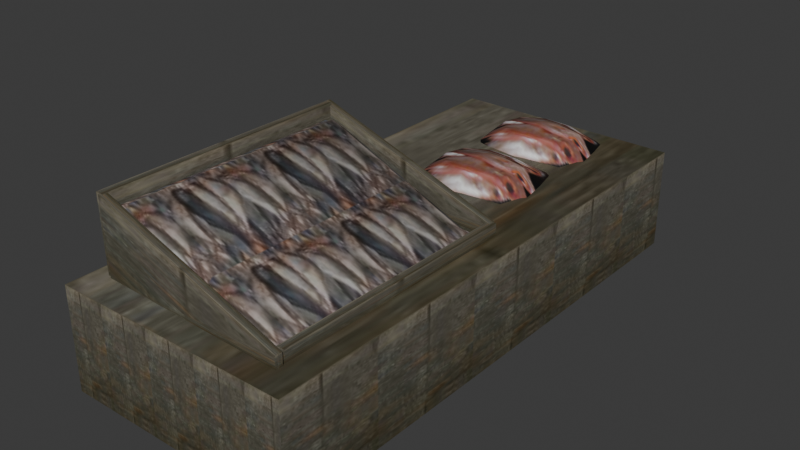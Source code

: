 # Source: fishtable.blend  (saved by Blender 4.1.24; exported with 4.5.12 LTS)
import bpy
from mathutils import Matrix  # noqa: F401  (used for matrix-valued properties, if any)

bpy.ops.wm.read_factory_settings(use_empty=True)
scene = bpy.context.scene
scene.name = 'Scene'

# ---- images (referenced by path relative to the original .blend; pixels are not part of the script)
import os
ASSET_DIR = os.environ.get("B2B_ASSET_DIR", "")  # directory of the original .blend (textures are referenced by path, not embedded)
HERE = os.path.dirname(os.path.abspath(__file__))  # packed textures are extracted next to this script under _unpacked/

def load_image(name, relpath, width, height, colorspace="sRGB"):
    """Load a texture the original file referenced (path relative to the .blend, or extracted next to this script)."""
    p = next((c for c in (os.path.join(HERE, relpath), os.path.join(ASSET_DIR, relpath)) if relpath and os.path.exists(c)), "")
    if p:
        img = bpy.data.images.load(p, check_existing=True)
        img.name = name
    else:  # same state as the original file: an image datablock whose file is absent (Cycles renders it pink)
        img = bpy.data.images.new(name, width, height)
        img.source = "FILE"
        img.filepath = "//" + (relpath or name)
    img.colorspace_settings.name = colorspace
    return img
img_fish_i = load_image('fish.i', '_unpacked/fish.c7aa7f1a.png', 64, 64, 'sRGB')
img_textures_wood_i = load_image('..\\textures\\wood.i', '_unpacked/wood.3b2a7118.jpg', 64, 128, 'sRGB')
img_fish_i_001 = load_image('fish.i.001', '_unpacked/fish.4cafbe15.jpg', 64, 64, 'sRGB')

# ---- materials (node trees are filled in below, after node groups)
mat_models_fishtable_fish_png = bpy.data.materials.new('models/fishtable/fish.png')
mat_models_fishtable_fish_png.use_transparent_shadow = False
mat_models_fishtable_fish_png.specular_color = (0.0, 0.0, 0.0)
mat_models_textures_wood_jpg = bpy.data.materials.new('models/textures/wood.jpg')
mat_models_textures_wood_jpg.use_transparent_shadow = False
mat_models_textures_wood_jpg.specular_color = (0.0, 0.0, 0.0)
mat_models_fishtable_fish_jpg = bpy.data.materials.new('models/fishtable/fish.jpg')
mat_models_fishtable_fish_jpg.use_transparent_shadow = False
mat_models_fishtable_fish_jpg.specular_color = (0.0, 0.0, 0.0)

# ---- material node trees
mat_models_fishtable_fish_png.use_nodes = True; mat_models_fishtable_fish_png.node_tree.nodes.clear()
_N = mat_models_fishtable_fish_png.node_tree.nodes; _L = mat_models_fishtable_fish_png.node_tree.links
n0 = _N.new('ShaderNodeTexImage'); n0.name = 'Image Texture'; n0.location = (0, 0)
n0.image = img_fish_i
n1 = _N.new('ShaderNodeBsdfPrincipled'); n1.name = 'Principled BSDF'; n1.location = (290, 0)
n2 = _N.new('ShaderNodeOutputMaterial'); n2.name = 'Material Output'; n2.location = (580, 0)
_L.new(n0.outputs[0], n1.inputs[0])
_L.new(n1.outputs[0], n2.inputs[0])
n2.is_active_output = True
mat_models_textures_wood_jpg.use_nodes = True; mat_models_textures_wood_jpg.node_tree.nodes.clear()
_N = mat_models_textures_wood_jpg.node_tree.nodes; _L = mat_models_textures_wood_jpg.node_tree.links
n0 = _N.new('ShaderNodeTexImage'); n0.name = 'Image Texture'; n0.location = (0, 0)
n0.image = img_textures_wood_i
n1 = _N.new('ShaderNodeBsdfPrincipled'); n1.name = 'Principled BSDF'; n1.location = (290, 0)
n2 = _N.new('ShaderNodeOutputMaterial'); n2.name = 'Material Output'; n2.location = (580, 0)
_L.new(n0.outputs[0], n1.inputs[0])
_L.new(n1.outputs[0], n2.inputs[0])
n2.is_active_output = True
mat_models_fishtable_fish_jpg.use_nodes = True; mat_models_fishtable_fish_jpg.node_tree.nodes.clear()
_N = mat_models_fishtable_fish_jpg.node_tree.nodes; _L = mat_models_fishtable_fish_jpg.node_tree.links
n0 = _N.new('ShaderNodeTexImage'); n0.name = 'Image Texture'; n0.location = (0, 0)
n0.image = img_fish_i_001
n1 = _N.new('ShaderNodeBsdfPrincipled'); n1.name = 'Principled BSDF'; n1.location = (290, 0)
n2 = _N.new('ShaderNodeOutputMaterial'); n2.name = 'Material Output'; n2.location = (580, 0)
_L.new(n0.outputs[0], n1.inputs[0])
_L.new(n1.outputs[0], n2.inputs[0])
n2.is_active_output = True

# ---- world
world_world = bpy.data.worlds.new('World'); scene.world = world_world
world_world.use_nodes = True; world_world.node_tree.nodes.clear()
_N = world_world.node_tree.nodes; _L = world_world.node_tree.links
n0 = _N.new('ShaderNodeOutputWorld'); n0.name = 'World Output'; n0.location = (300, 300)
n1 = _N.new('ShaderNodeBackground'); n1.name = 'Background'; n1.location = (10, 300)
n1.inputs[0].default_value = (0.05088, 0.05088, 0.05088, 1.0)
_L.new(n1.outputs[0], n0.inputs[0])
n0.is_active_output = True
world_world.color = (0.05088, 0.05088, 0.05088)
world_world.use_sun_shadow = False
world_world.sun_shadow_jitter_overblur = 0.0

# ---- meshes
me_fishtable_ms3d_m = bpy.data.meshes.new('fishtable.ms3d.m')
me_fishtable_ms3d_m.from_pydata([(13.91, -29.99, 11.47), (13.91, -29.99, -0.1435), (13.91, 31.23, 11.47), (13.91, 31.23, -0.1435), (13.91, 31.23, 11.47), (13.91, 31.23, -0.1435), (-13.17, 31.23, 11.47), (-13.17, 31.23, -0.1435), (-13.17, 31.23, 11.47), (-13.17, 31.23, -0.1435), (-13.17, -29.99, 11.47), (-13.17, -29.99, -0.1435), (-13.17, -29.99, 11.47), (-13.17, -29.99, -0.1435), (13.91, -29.99, 11.47), (13.91, -29.99, -0.1435), (13.91, -29.99, 11.47), (13.91, 31.23, 11.47), (13.91, -29.99, -0.1435), (13.91, 31.23, -0.1435), (-10.89, -26.45, 19.83), (-10.64, -26.45, 11.19), (-10.74, 2.673, 19.83), (-10.49, 2.673, 11.19), (-10.74, 2.673, 19.83), (-10.49, 2.673, 11.19), (-11.57, 2.673, 19.83), (-11.32, 2.673, 11.19), (-11.57, 2.673, 19.83), (-11.32, 2.673, 11.19), (-11.72, -26.45, 19.83), (-11.47, -26.45, 11.19), (-11.72, -26.45, 19.83), (-11.47, -26.45, 11.19), (-10.89, -26.45, 19.83), (-10.64, -26.45, 11.19), (-10.89, -26.45, 19.83), (-10.74, 2.673, 19.83), (-10.64, -26.45, 11.19), (-10.49, 2.673, 11.19), (10.63, 2.573, 12.83), (10.63, 2.573, 11.36), (-11.53, 3.324, 19.83), (-11.28, 3.324, 11.19), (-11.53, 3.324, 19.83), (-11.28, 3.324, 11.19), (-11.56, 2.517, 19.83), (-11.31, 2.517, 11.19), (-11.56, 2.517, 19.83), (-11.31, 2.517, 11.19), (10.59, 1.766, 12.83), (10.59, 1.766, 11.36), (10.59, 1.766, 12.83), (10.59, 1.766, 11.36), (10.63, 2.573, 12.83), (10.63, 2.573, 11.36), (10.63, 2.573, 12.83), (-11.53, 3.324, 19.83), (10.63, 2.573, 11.36), (-11.28, 3.324, 11.19), (11.0, -26.59, 12.83), (11.0, -26.59, 11.36), (-11.15, -25.84, 19.83), (-10.9, -25.84, 11.19), (-11.15, -25.84, 19.83), (-10.9, -25.84, 11.19), (-11.19, -26.65, 19.83), (-10.94, -26.65, 11.19), (-11.19, -26.65, 19.83), (-10.94, -26.65, 11.19), (10.97, -27.4, 12.83), (10.97, -27.4, 11.36), (10.97, -27.4, 12.83), (10.97, -27.4, 11.36), (11.0, -26.59, 12.83), (11.0, -26.59, 11.36), (11.0, -26.59, 12.83), (-11.15, -25.84, 19.83), (11.0, -26.59, 11.36), (-10.9, -25.84, 11.19), (10.86, -26.29, 12.83), (10.86, -26.29, 11.36), (10.99, 2.379, 12.83), (10.99, 2.379, 11.36), (10.99, 2.379, 12.83), (10.99, 2.379, 11.36), (10.16, 2.379, 12.83), (10.16, 2.379, 11.36), (10.16, 2.379, 12.83), (10.16, 2.379, 11.36), (10.03, -26.29, 12.83), (10.03, -26.29, 11.36), (10.03, -26.29, 12.83), (10.03, -26.29, 11.36), (10.86, -26.29, 12.83), (10.86, -26.29, 11.36), (10.86, -26.29, 12.83), (10.99, 2.379, 12.83), (10.86, -26.29, 11.36), (10.99, 2.379, 11.36), (10.69, 1.379, 11.36), (8.313, 1.315, 11.36), (8.296, -0.08222, 12.44), (10.67, -0.02948, 11.36), (8.171, -24.99, 12.44), (10.54, -25.05, 11.36), (8.188, -26.39, 11.36), (10.56, -26.45, 11.36), (-8.017, 1.315, 18.36), (-8.0, -0.08222, 19.44), (-8.125, -24.99, 19.44), (-8.142, -26.39, 18.36), (-10.39, 1.379, 18.36), (-10.37, -0.02948, 18.36), (-10.5, -25.05, 18.36), (-10.52, -26.45, 18.36), (2.072, 12.54, 14.15), (-1.074, 10.01, 13.28), (1.865, 9.086, 13.28), (-2.541, 12.09, 13.28), (-1.849, 14.35, 13.28), (0.6767, 15.72, 13.28), (3.855, 15.58, 13.28), (6.199, 13.98, 13.28), (6.612, 11.68, 13.28), (4.9, 9.744, 13.28), (1.737, 7.12, 10.69), (-4.612, 7.96, 10.69), (-5.391, 11.98, 10.69), (-5.76, 17.03, 10.69), (-0.4354, 18.86, 10.69), (7.789, 19.04, 10.69), (8.751, 15.04, 10.69), (9.418, 11.31, 10.69), (8.348, 7.773, 10.69), (1.715, 24.25, 14.15), (-1.43, 21.72, 13.28), (1.508, 20.8, 13.28), (-2.897, 23.8, 13.28), (-2.206, 26.06, 13.28), (0.3204, 27.44, 13.28), (3.499, 27.29, 13.28), (5.843, 25.7, 13.28), (6.256, 23.39, 13.28), (4.544, 21.46, 13.28), (1.38, 18.83, 10.69), (-4.968, 19.67, 10.69), (-5.748, 23.69, 10.69), (-6.116, 28.74, 10.69), (-0.5417, 29.57, 10.69), (7.683, 29.75, 10.69), (8.394, 26.76, 10.69), (9.062, 23.03, 10.69), (7.992, 19.48, 10.69)], [], [(0, 1, 2), (1, 3, 2), (4, 5, 6), (5, 7, 6), (8, 9, 10), (9, 11, 10), (12, 13, 14), (13, 15, 14), (12, 16, 6), (16, 17, 6), (18, 13, 19), (13, 7, 19), (20, 21, 22), (21, 23, 22), (24, 25, 26), (25, 27, 26), (28, 29, 30), (29, 31, 30), (32, 33, 34), (33, 35, 34), (32, 36, 26), (36, 37, 26), (38, 33, 39), (33, 27, 39), (40, 41, 42), (41, 43, 42), (44, 45, 46), (45, 47, 46), (48, 49, 50), (49, 51, 50), (52, 53, 54), (53, 55, 54), (52, 56, 46), (56, 57, 46), (58, 53, 59), (53, 47, 59), (60, 61, 62), (61, 63, 62), (64, 65, 66), (65, 67, 66), (68, 69, 70), (69, 71, 70), (72, 73, 74), (73, 75, 74), (72, 76, 66), (76, 77, 66), (78, 73, 79), (73, 67, 79), (80, 81, 82), (81, 83, 82), (84, 85, 86), (85, 87, 86), (88, 89, 90), (89, 91, 90), (92, 93, 94), (93, 95, 94), (92, 96, 86), (96, 97, 86), (98, 93, 99), (93, 87, 99), (100, 101, 102), (100, 102, 103), (102, 104, 105), (102, 105, 103), (105, 104, 106), (105, 106, 107), (108, 109, 102), (108, 102, 101), (102, 109, 110), (102, 110, 104), (110, 111, 106), (110, 106, 104), (108, 112, 113), (108, 113, 109), (113, 114, 110), (113, 110, 109), (110, 114, 115), (110, 115, 111), (116, 117, 118), (116, 119, 117), (116, 120, 119), (116, 121, 120), (116, 122, 121), (116, 123, 122), (116, 124, 123), (116, 125, 124), (116, 118, 125), (126, 118, 127), (118, 117, 127), (127, 117, 119), (127, 119, 128), (128, 119, 129), (119, 120, 129), (129, 120, 121), (129, 121, 130), (130, 121, 131), (121, 122, 131), (131, 122, 123), (131, 123, 132), (132, 123, 133), (123, 124, 133), (133, 124, 125), (133, 125, 134), (134, 125, 126), (125, 118, 126), (135, 136, 137), (135, 138, 136), (135, 139, 138), (135, 140, 139), (135, 141, 140), (135, 142, 141), (135, 143, 142), (135, 144, 143), (135, 137, 144), (145, 137, 146), (137, 136, 146), (146, 136, 138), (146, 138, 147), (147, 138, 148), (138, 139, 148), (148, 139, 140), (148, 140, 149), (149, 140, 150), (140, 141, 150), (150, 141, 142), (150, 142, 151), (151, 142, 152), (142, 143, 152), (152, 143, 144), (152, 144, 153), (153, 144, 145), (144, 137, 145)])
me_fishtable_ms3d_m.polygons.foreach_set('use_smooth', [True] * 132)
me_fishtable_ms3d_m.polygons.foreach_set('material_index', [1, 1, 1, 1, 1, 1, 1, 1, 1, 1, 1, 1, 1, 1, 1, 1, 1, 1, 1, 1, 1, 1, 1, 1, 1, 1, 1, 1, 1, 1, 1, 1, 1, 1, 1, 1, 1, 1, 1, 1, 1, 1, 1, 1, 1, 1, 1, 1, 1, 1, 1, 1, 1, 1, 1, 1, 1, 1, 1, 1, 2, 2, 2, 2, 2, 2, 2, 2, 2, 2, 2, 2, 2, 2, 2, 2, 2, 2, 0, 0, 0, 0, 0, 0, 0, 0, 0, 0, 0, 0, 0, 0, 0, 0, 0, 0, 0, 0, 0, 0, 0, 0, 0, 0, 0, 0, 0, 0, 0, 0, 0, 0, 0, 0, 0, 0, 0, 0, 0, 0, 0, 0, 0, 0, 0, 0, 0, 0, 0, 0, 0, 0])
_k = set([(0, 1), (0, 2), (1, 3), (2, 3), (4, 5), (4, 6), (5, 7), (6, 7), (6, 12), (6, 17), (7, 13), (7, 19), (8, 9), (8, 10), (9, 11), (10, 11), (12, 13), (12, 14), (12, 16), (13, 15), (13, 18), (14, 15), (16, 17), (18, 19), (20, 21), (20, 22), (21, 23), (22, 23), (24, 25), (24, 26), (25, 27), (26, 27), (26, 32), (26, 37), (27, 33), (27, 39), (28, 29), (28, 30), (29, 31), (30, 31), (32, 33), (32, 34), (32, 36), (33, 35), (33, 38), (34, 35), (36, 37), (38, 39), (40, 41), (40, 42), (41, 43), (42, 43), (44, 45), (44, 46), (45, 47), (46, 47), (46, 52), (46, 57), (47, 53), (47, 59), (48, 49), (48, 50), (49, 51), (50, 51), (52, 53), (52, 54), (52, 56), (53, 55), (53, 58), (54, 55), (56, 57), (58, 59), (60, 61), (60, 62), (61, 63), (62, 63), (64, 65), (64, 66), (65, 67), (66, 67), (66, 72), (66, 77), (67, 73), (67, 79), (68, 69), (68, 70), (69, 71), (70, 71), (72, 73), (72, 74), (72, 76), (73, 75), (73, 78), (74, 75), (76, 77), (78, 79), (80, 81), (80, 82), (81, 83), (82, 83), (84, 85), (84, 86), (85, 87), (86, 87), (86, 92), (86, 97), (87, 93), (87, 99), (88, 89), (88, 90), (89, 91), (90, 91), (92, 93), (92, 94), (92, 96), (93, 95), (93, 98), (94, 95), (96, 97), (98, 99), (100, 101), (100, 103), (101, 108), (103, 105), (105, 107), (106, 107), (106, 111), (108, 112), (111, 115), (112, 113), (113, 114), (114, 115), (126, 127), (126, 134), (127, 128), (128, 129), (129, 130), (130, 131), (131, 132), (132, 133), (133, 134), (145, 146), (145, 153), (146, 147), (147, 148), (148, 149), (149, 150), (150, 151), (151, 152), (152, 153)])
me_fishtable_ms3d_m.attributes.new('sharp_edge', 'BOOLEAN', 'EDGE').data.foreach_set('value', [ (min(e.vertices), max(e.vertices)) in _k for e in me_fishtable_ms3d_m.edges])
_uv = me_fishtable_ms3d_m.uv_layers.new(name='ms3d_uv_layer')
_uv.uv.foreach_set('vector', [0.1628, 0.9993, 0.1628, 0.003405, 4.636, 0.9993, 0.1628, 0.003405, 4.636, 0.003405, 4.636, 0.9993, 0.1628, 0.9993, 0.1628, 0.003405, 4.636, 0.9993, 0.1628, 0.003405, 4.636, 0.003405, 4.636, 0.9993, 0.1628, 0.9993, 0.1628, 0.003405, 4.636, 0.9993, 0.1628, 0.003405, 4.636, 0.003405, 4.636, 0.9993, 0.1628, 0.9993, 0.1628, 0.003405, 4.636, 0.9993, 0.1628, 0.003405, 4.636, 0.003405, 4.636, 0.9993, 0.0, 1.0, 0.0, 0.0, 1.0, 1.0, 0.0, 0.0, 1.0, 0.0, 1.0, 1.0, 0.1628, 0.9993, 0.1628, 0.003405, 4.636, 0.9993, 0.1628, 0.003405, 4.636, 0.003405, 4.636, 0.9993, 0.0, 1.0, 0.0, 0.0, 1.0, 1.0, 0.0, 0.0, 1.0, 0.0, 1.0, 1.0, 0.0, 1.0, 0.0, 0.0, 1.0, 1.0, 0.0, 0.0, 1.0, 0.0, 1.0, 1.0, 0.0, 1.0, 0.0, 0.0, 1.0, 1.0, 0.0, 0.0, 1.0, 0.0, 1.0, 1.0, 0.0, 1.0, 0.0, 0.0, 1.0, 1.0, 0.0, 0.0, 1.0, 0.0, 1.0, 1.0, 0.0, 1.0, 0.0, 0.0, 1.0, 1.0, 0.0, 0.0, 1.0, 0.0, 1.0, 1.0, 0.0, 1.0, 0.0, 0.0, 1.0, 1.0, 0.0, 0.0, 1.0, 0.0, 1.0, 1.0, 0.0, 1.0, 0.0, 0.0, 1.0, 1.0, 0.0, 0.0, 1.0, 0.0, 1.0, 1.0, 0.0, 1.0, 0.0, 0.0, 1.0, 1.0, 0.0, 0.0, 1.0, 0.0, 1.0, 1.0, 0.0, 1.0, 0.0, 0.0, 1.0, 1.0, 0.0, 0.0, 1.0, 0.0, 1.0, 1.0, 0.0, 1.0, 0.0, 0.0, 1.0, 1.0, 0.0, 0.0, 1.0, 0.0, 1.0, 1.0, 0.0, 1.0, 0.0, 0.0, 1.0, 1.0, 0.0, 0.0, 1.0, 0.0, 1.0, 1.0, 0.0, 1.0, 0.0, 0.0, 1.0, 1.0, 0.0, 0.0, 1.0, 0.0, 1.0, 1.0, 0.0, 1.0, 0.0, 0.0, 1.0, 1.0, 0.0, 0.0, 1.0, 0.0, 1.0, 1.0, 0.0, 1.0, 0.0, 0.0, 1.0, 1.0, 0.0, 0.0, 1.0, 0.0, 1.0, 1.0, 0.0, 1.0, 0.0, 0.0, 1.0, 1.0, 0.0, 0.0, 1.0, 0.0, 1.0, 1.0, 0.0, 1.0, 0.0, 0.0, 1.0, 1.0, 0.0, 0.0, 1.0, 0.0, 1.0, 1.0, 0.0, 1.0, 0.0, 0.0, 1.0, 1.0, 0.0, 0.0, 1.0, 0.0, 1.0, 1.0, 0.0, 1.0, 0.0, 0.0, 1.0, 1.0, 0.0, 0.0, 1.0, 0.0, 1.0, 1.0, 0.0, 1.0, 0.0, 0.0, 1.0, 1.0, 0.0, 0.0, 1.0, 0.0, 1.0, 1.0, 0.0, 1.0, 0.0, 0.0, 1.0, 1.0, 0.0, 0.0, 1.0, 0.0, 1.0, 1.0, 0.0, 1.0, 0.0, 0.0, 1.0, 1.0, 0.0, 0.0, 1.0, 0.0, 1.0, 1.0, 0.0, 1.0, 0.0, 0.0, 1.0, 1.0, 0.0, 0.0, 1.0, 0.0, 1.0, 1.0, 0.0, 1.0, 0.0, 0.0, 1.0, 1.0, 0.0, 0.0, 1.0, 0.0, 1.0, 1.0, 0.0, 1.0, 0.0, 0.0, 1.0, 1.0, 0.0, 0.0, 1.0, 0.0, 1.0, 1.0, 1.322, -0.9114, 1.312, -0.6926, 1.082, -0.6911, 1.322, -0.9114, 1.082, -0.6911, 1.091, -0.9095, 1.082, -0.6911, -1.125, -0.6911, -1.134, -0.9095, 1.082, -0.6911, -1.134, -0.9095, 1.091, -0.9095, -1.134, -0.9095, -1.125, -0.6911, -1.355, -0.6926, -1.134, -0.9095, -1.355, -0.6926, -1.366, -0.9114, 1.302, 0.9554, 1.072, 0.9539, 1.082, -0.6911, 1.302, 0.9554, 1.082, -0.6911, 1.312, -0.6926, 1.082, -0.6911, 1.072, 0.9539, -1.135, 0.9539, 1.082, -0.6911, -1.135, 0.9539, -1.125, -0.6911, -1.135, 0.9539, -1.365, 0.9554, -1.355, -0.6926, -1.135, 0.9539, -1.355, -0.6926, -1.125, -0.6911, 1.302, 0.9554, 1.312, 1.174, 1.081, 1.172, 1.302, 0.9554, 1.081, 1.172, 1.072, 0.9539, 1.081, 1.172, -1.144, 1.172, -1.135, 0.9539, 1.081, 1.172, -1.135, 0.9539, 1.072, 0.9539, -1.135, 0.9539, -1.144, 1.172, -1.375, 1.174, -1.135, 0.9539, -1.375, 1.174, -1.365, 0.9554, 0.4883, 0.4948, 0.7342, 0.291, 0.8094, 0.4948, 0.4883, 0.4948, 0.544, 0.1825, 0.7342, 0.291, 0.4883, 0.4948, 0.3277, 0.2202, 0.544, 0.1825, 0.4883, 0.4948, 0.1865, 0.3863, 0.3277, 0.2202, 0.4883, 0.4948, 0.1865, 0.6032, 0.1865, 0.3863, 0.4883, 0.4948, 0.3277, 0.7694, 0.1865, 0.6032, 0.4883, 0.4948, 0.544, 0.807, 0.3277, 0.7694, 0.4883, 0.4948, 0.7342, 0.6986, 0.544, 0.807, 0.4883, 0.4948, 0.8094, 0.4948, 0.7342, 0.6986, 1.008, 0.4948, 0.8094, 0.4948, 0.8863, 0.165, 0.8094, 0.4948, 0.7342, 0.291, 0.8863, 0.165, 0.8863, 0.165, 0.7342, 0.291, 0.544, 0.1825, 0.8863, 0.165, 0.544, 0.1825, 0.5785, -0.01046, 0.5785, -0.01046, 0.544, 0.1825, 0.2285, 0.05047, 0.544, 0.1825, 0.3277, 0.2202, 0.2285, 0.05047, 0.2285, 0.05047, 0.3277, 0.2202, 0.1865, 0.3863, 0.2285, 0.05047, 0.1865, 0.3863, 0.0, 0.3193, 0.0, 0.3193, 0.1865, 0.3863, 0.0, 0.6702, 0.1865, 0.3863, 0.1865, 0.6032, 0.0, 0.6702, 0.0, 0.6702, 0.1865, 0.6032, 0.3277, 0.7694, 0.0, 0.6702, 0.3277, 0.7694, 0.2285, 0.9391, 0.2285, 0.9391, 0.3277, 0.7694, 0.5785, 1.0, 0.3277, 0.7694, 0.544, 0.807, 0.5785, 1.0, 0.5785, 1.0, 0.544, 0.807, 0.7342, 0.6986, 0.5785, 1.0, 0.7342, 0.6986, 0.8863, 0.8245, 0.8863, 0.8245, 0.7342, 0.6986, 1.008, 0.4948, 0.7342, 0.6986, 0.8094, 0.4948, 1.008, 0.4948, 0.4883, 0.4948, 0.7342, 0.291, 0.8094, 0.4948, 0.4883, 0.4948, 0.544, 0.1825, 0.7342, 0.291, 0.4883, 0.4948, 0.3277, 0.2202, 0.544, 0.1825, 0.4883, 0.4948, 0.1865, 0.3863, 0.3277, 0.2202, 0.4883, 0.4948, 0.1865, 0.6032, 0.1865, 0.3863, 0.4883, 0.4948, 0.3277, 0.7694, 0.1865, 0.6032, 0.4883, 0.4948, 0.544, 0.807, 0.3277, 0.7694, 0.4883, 0.4948, 0.7342, 0.6986, 0.544, 0.807, 0.4883, 0.4948, 0.8094, 0.4948, 0.7342, 0.6986, 1.008, 0.4948, 0.8094, 0.4948, 0.8863, 0.165, 0.8094, 0.4948, 0.7342, 0.291, 0.8863, 0.165, 0.8863, 0.165, 0.7342, 0.291, 0.544, 0.1825, 0.8863, 0.165, 0.544, 0.1825, 0.5785, -0.01046, 0.5785, -0.01046, 0.544, 0.1825, 0.2285, 0.05047, 0.544, 0.1825, 0.3277, 0.2202, 0.2285, 0.05047, 0.2285, 0.05047, 0.3277, 0.2202, 0.1865, 0.3863, 0.2285, 0.05047, 0.1865, 0.3863, 0.0, 0.3193, 0.0, 0.3193, 0.1865, 0.3863, 0.0, 0.6702, 0.1865, 0.3863, 0.1865, 0.6032, 0.0, 0.6702, 0.0, 0.6702, 0.1865, 0.6032, 0.3277, 0.7694, 0.0, 0.6702, 0.3277, 0.7694, 0.2285, 0.9391, 0.2285, 0.9391, 0.3277, 0.7694, 0.5785, 1.0, 0.3277, 0.7694, 0.544, 0.807, 0.5785, 1.0, 0.5785, 1.0, 0.544, 0.807, 0.7342, 0.6986, 0.5785, 1.0, 0.7342, 0.6986, 0.8863, 0.8245, 0.8863, 0.8245, 0.7342, 0.6986, 1.008, 0.4948, 0.7342, 0.6986, 0.8094, 0.4948, 1.008, 0.4948])
me_fishtable_ms3d_m.materials.append(mat_models_fishtable_fish_png)
me_fishtable_ms3d_m.materials.append(mat_models_textures_wood_jpg)
me_fishtable_ms3d_m.materials.append(mat_models_fishtable_fish_jpg)
me_fishtable_ms3d_m.update()

# ---- objects
ob_fishtable_ms3d_mo = bpy.data.objects.new('fishtable.ms3d.mo', me_fishtable_ms3d_m)
ob_fishtable_ms3d_eo = bpy.data.objects.new('fishtable.ms3d.eo', None)

# ---- transforms, parenting, visibility, modifiers, constraints
ob_fishtable_ms3d_mo.parent = ob_fishtable_ms3d_eo
ob_fishtable_ms3d_mo.location = (0.0, 0.0, 0.0)
_m = ob_fishtable_ms3d_mo.modifiers.new('ms3d_smoothing_groups', 'EDGE_SPLIT')
_m.use_edge_angle = False
ob_fishtable_ms3d_eo.location = (0.0, 0.0, 0.0)

# ---- collection membership
scene.collection.objects.link(ob_fishtable_ms3d_mo)
scene.collection.objects.link(ob_fishtable_ms3d_eo)

# ---- scene / render settings (as saved in the file)
scene.frame_start = 1; scene.frame_end = 40; scene.frame_set(24)
scene.render.engine = 'BLENDER_EEVEE_NEXT'
scene.cycles.sampling_pattern = 'TABULATED_SOBOL'
scene.eevee.ray_tracing_options.trace_max_roughness = 0.0
bpy.context.view_layer.update()

# ---- added for rendering (the .blend has no active camera and no usable light): camera, sun
cam_auto = bpy.data.cameras.new('AutoCamera')
cam_auto.lens = 50.0
cam_auto.sensor_width = 36.0
cam_auto.clip_end = 1134.25
ob_auto_camera = bpy.data.objects.new('AutoCamera', cam_auto)
scene.collection.objects.link(ob_auto_camera)
ob_auto_camera.location = (65.0004, -76.9358, 61.5464)
ob_auto_camera.rotation_euler = (1.09748, -7.21219e-08, 0.694738)
scene.camera = ob_auto_camera
light_auto_sun = bpy.data.lights.new('AutoSun', 'SUN')
light_auto_sun.energy = 3.0
light_auto_sun.angle = 0.0523599
ob_auto_sun = bpy.data.objects.new('AutoSun', light_auto_sun)
scene.collection.objects.link(ob_auto_sun)
ob_auto_sun.rotation_euler = (0.872665, 0.174533, 0.523599)
bpy.context.view_layer.update()
